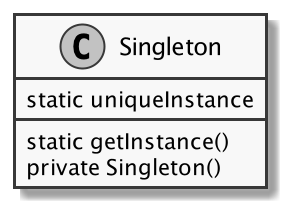

The diagram above was rendered by PlantUML. Its source (embedded in the PNG):
@startuml
skinparam monochrome true

class Singleton {
    static uniqueInstance
    static getInstance()
    private Singleton()
}

@enduml